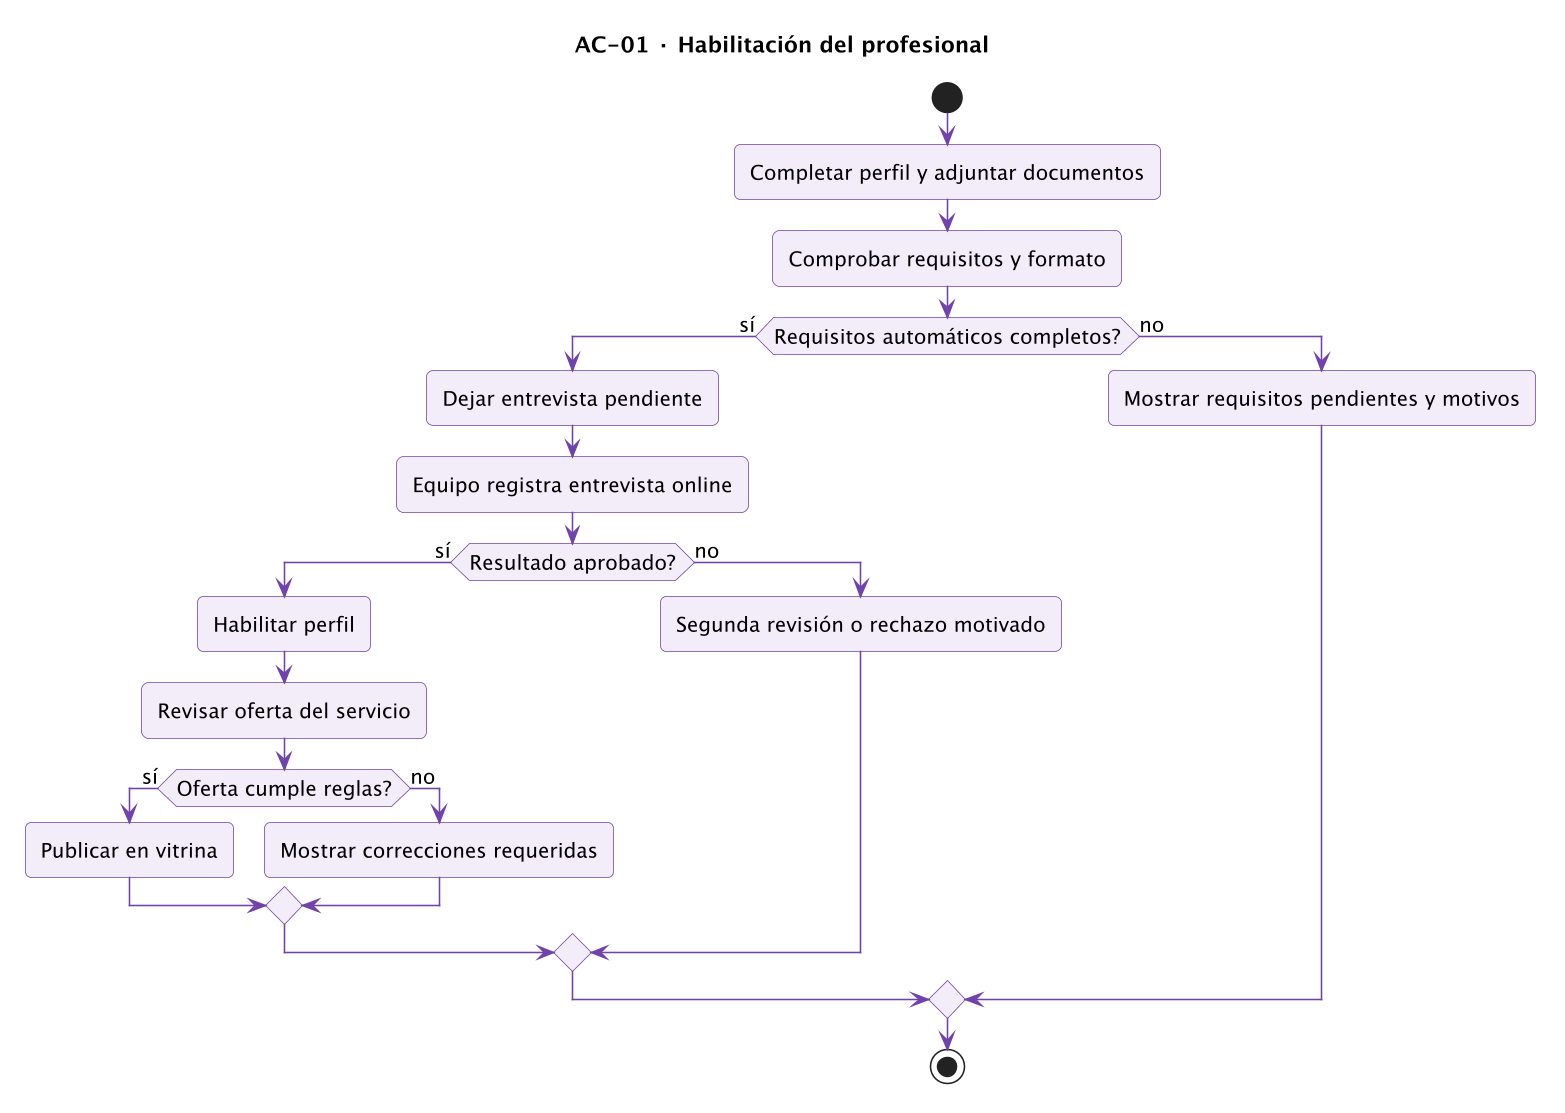

The diagram above was rendered by PlantUML. Its source (embedded in the PNG):
@startuml
!pragma layout smetana
skinparam backgroundColor #FFFFFF
skinparam defaultFontName SansSerif
skinparam defaultFontSize 13
skinparam shadowing false
skinparam roundcorner 8
skinparam ArrowColor #7042AC
skinparam actorBorderColor #382B4A
skinparam usecaseBackgroundColor #F2EDF9
skinparam usecaseBorderColor #7042AC
skinparam classBackgroundColor #F7F4FB
skinparam classBorderColor #7042AC
skinparam activityBackgroundColor #F2EDF9
skinparam activityBorderColor #7042AC
skinparam nodeBackgroundColor #F2EDF9
skinparam packageBackgroundColor #FBFAFD
skinparam packageBorderColor #B7A0D5
skinparam sequenceParticipantBackgroundColor #F2EDF9
skinparam sequenceParticipantBorderColor #7042AC
skinparam dpi 150
title AC-01 · Habilitación del profesional
start
:Completar perfil y adjuntar documentos;
:Comprobar requisitos y formato;
if (Requisitos automáticos completos?) then (sí)
 :Dejar entrevista pendiente;
 :Equipo registra entrevista online;
 if (Resultado aprobado?) then (sí)
  :Habilitar perfil;
  :Revisar oferta del servicio;
  if (Oferta cumple reglas?) then (sí)
   :Publicar en vitrina;
  else (no)
   :Mostrar correcciones requeridas;
  endif
 else (no)
  :Segunda revisión o rechazo motivado;
 endif
else (no)
 :Mostrar requisitos pendientes y motivos;
endif
stop

@enduml